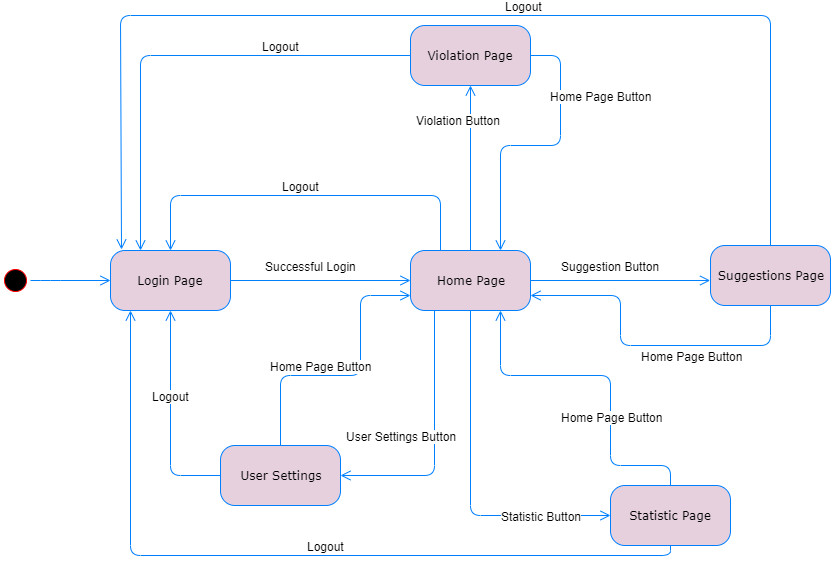

The diagram above was exported from draw.io. Its source (the exported page's mxGraphModel, read from the mxfile embedded in the PNG):
<mxGraphModel dx="2048" dy="731" grid="1" gridSize="10" guides="1" tooltips="1" connect="1" arrows="1" fold="1" page="1" pageScale="1" pageWidth="1100" pageHeight="850" background="#ffffff" math="0" shadow="0">
  <root>
    <mxCell id="0" />
    <mxCell id="1" parent="0" />
    <mxCell id="382b91b5511bd0f7-1" value="" style="ellipse;html=1;shape=startState;fillColor=#000000;strokeColor=#ff0000;rounded=1;shadow=0;comic=0;labelBackgroundColor=none;fontFamily=Verdana;fontSize=12;fontColor=#000000;align=center;direction=south;" parent="1" vertex="1">
      <mxGeometry x="80" y="340" width="30" height="30" as="geometry" />
    </mxCell>
    <mxCell id="382b91b5511bd0f7-6" value="Login Page" style="rounded=1;whiteSpace=wrap;html=1;arcSize=24;fillColor=#E6D0DE;strokeColor=#007FFF;shadow=0;comic=0;labelBackgroundColor=none;fontFamily=Verdana;fontSize=12;fontColor=#000000;align=center;" parent="1" vertex="1">
      <mxGeometry x="190" y="325" width="120" height="60" as="geometry" />
    </mxCell>
    <mxCell id="2a3bc250acf0617d-9" style="edgeStyle=orthogonalEdgeStyle;html=1;labelBackgroundColor=none;endArrow=open;endSize=8;strokeColor=#007FFF;fontFamily=Verdana;fontSize=12;align=left;" parent="1" source="382b91b5511bd0f7-1" target="382b91b5511bd0f7-6" edge="1">
      <mxGeometry relative="1" as="geometry">
        <Array as="points">
          <mxPoint x="130" y="355" />
          <mxPoint x="130" y="355" />
        </Array>
      </mxGeometry>
    </mxCell>
    <mxCell id="po5_leEjDLQcK-4Mrb4e-5" value="Home Page" style="rounded=1;whiteSpace=wrap;html=1;arcSize=24;fillColor=#E6D0DE;strokeColor=#007FFF;shadow=0;comic=0;labelBackgroundColor=none;fontFamily=Verdana;fontSize=12;fontColor=#000000;align=center;" parent="1" vertex="1">
      <mxGeometry x="490" y="325" width="120" height="60" as="geometry" />
    </mxCell>
    <mxCell id="po5_leEjDLQcK-4Mrb4e-6" style="edgeStyle=orthogonalEdgeStyle;html=1;labelBackgroundColor=none;endArrow=open;endSize=8;strokeColor=#007FFF;fontFamily=Verdana;fontSize=12;align=left;entryX=0;entryY=0.5;entryDx=0;entryDy=0;exitX=1;exitY=0.5;exitDx=0;exitDy=0;" parent="1" source="382b91b5511bd0f7-6" target="po5_leEjDLQcK-4Mrb4e-5" edge="1">
      <mxGeometry relative="1" as="geometry">
        <mxPoint x="350" y="375" as="sourcePoint" />
        <mxPoint x="200" y="365" as="targetPoint" />
      </mxGeometry>
    </mxCell>
    <mxCell id="po5_leEjDLQcK-4Mrb4e-13" value="Successful Login" style="text;html=1;resizable=0;points=[];align=center;verticalAlign=middle;labelBackgroundColor=#ffffff;" parent="po5_leEjDLQcK-4Mrb4e-6" vertex="1" connectable="0">
      <mxGeometry x="0.3385" relative="1" as="geometry">
        <mxPoint x="-40.5" y="-15" as="offset" />
      </mxGeometry>
    </mxCell>
    <mxCell id="po5_leEjDLQcK-4Mrb4e-10" style="edgeStyle=orthogonalEdgeStyle;html=1;labelBackgroundColor=none;endArrow=open;endSize=8;strokeColor=#007FFF;fontFamily=Verdana;fontSize=12;align=left;entryX=0.5;entryY=0;entryDx=0;entryDy=0;exitX=0.25;exitY=0;exitDx=0;exitDy=0;" parent="1" source="po5_leEjDLQcK-4Mrb4e-5" target="382b91b5511bd0f7-6" edge="1">
      <mxGeometry relative="1" as="geometry">
        <mxPoint x="309.66666666666674" y="190" as="sourcePoint" />
        <mxPoint x="450" y="350" as="targetPoint" />
        <Array as="points">
          <mxPoint x="520" y="270" />
          <mxPoint x="250" y="270" />
        </Array>
      </mxGeometry>
    </mxCell>
    <mxCell id="po5_leEjDLQcK-4Mrb4e-12" value="Logout" style="text;html=1;resizable=0;points=[];align=center;verticalAlign=middle;labelBackgroundColor=#ffffff;" parent="po5_leEjDLQcK-4Mrb4e-10" vertex="1" connectable="0">
      <mxGeometry x="-0.2308" y="3" relative="1" as="geometry">
        <mxPoint x="-49" y="-13" as="offset" />
      </mxGeometry>
    </mxCell>
    <mxCell id="po5_leEjDLQcK-4Mrb4e-19" value="Violation Page" style="rounded=1;whiteSpace=wrap;html=1;arcSize=24;fillColor=#E6D0DE;strokeColor=#007FFF;shadow=0;comic=0;labelBackgroundColor=none;fontFamily=Verdana;fontSize=12;fontColor=#000000;align=center;" parent="1" vertex="1">
      <mxGeometry x="490" y="100" width="120" height="60" as="geometry" />
    </mxCell>
    <mxCell id="po5_leEjDLQcK-4Mrb4e-22" style="edgeStyle=orthogonalEdgeStyle;html=1;labelBackgroundColor=none;endArrow=open;endSize=8;strokeColor=#007FFF;fontFamily=Verdana;fontSize=12;align=left;entryX=0.75;entryY=0;entryDx=0;entryDy=0;exitX=1;exitY=0.5;exitDx=0;exitDy=0;" parent="1" source="po5_leEjDLQcK-4Mrb4e-19" target="po5_leEjDLQcK-4Mrb4e-5" edge="1">
      <mxGeometry relative="1" as="geometry">
        <mxPoint x="580" y="160" as="sourcePoint" />
        <mxPoint x="390" y="240" as="targetPoint" />
        <Array as="points">
          <mxPoint x="640" y="130" />
          <mxPoint x="640" y="220" />
          <mxPoint x="580" y="220" />
        </Array>
      </mxGeometry>
    </mxCell>
    <mxCell id="po5_leEjDLQcK-4Mrb4e-25" value="Statistic Page" style="rounded=1;whiteSpace=wrap;html=1;arcSize=24;fillColor=#E6D0DE;strokeColor=#007FFF;shadow=0;comic=0;labelBackgroundColor=none;fontFamily=Verdana;fontSize=12;fontColor=#000000;align=center;" parent="1" vertex="1">
      <mxGeometry x="690" y="560" width="120" height="60" as="geometry" />
    </mxCell>
    <mxCell id="po5_leEjDLQcK-4Mrb4e-27" style="edgeStyle=orthogonalEdgeStyle;html=1;labelBackgroundColor=none;endArrow=open;endSize=8;strokeColor=#007FFF;fontFamily=Verdana;fontSize=12;align=left;entryX=0;entryY=0.5;entryDx=0;entryDy=0;" parent="1" source="po5_leEjDLQcK-4Mrb4e-5" target="po5_leEjDLQcK-4Mrb4e-25" edge="1">
      <mxGeometry relative="1" as="geometry">
        <mxPoint x="510" y="430" as="sourcePoint" />
        <mxPoint x="620" y="460" as="targetPoint" />
        <Array as="points">
          <mxPoint x="550" y="590" />
        </Array>
      </mxGeometry>
    </mxCell>
    <mxCell id="po5_leEjDLQcK-4Mrb4e-28" value="Statistic Button" style="text;html=1;resizable=0;points=[];align=center;verticalAlign=middle;labelBackgroundColor=#ffffff;" parent="po5_leEjDLQcK-4Mrb4e-27" vertex="1" connectable="0">
      <mxGeometry x="0.3385" relative="1" as="geometry">
        <mxPoint x="44" as="offset" />
      </mxGeometry>
    </mxCell>
    <mxCell id="y3kW4zL0bzf8qMdzJYYD-1" style="edgeStyle=orthogonalEdgeStyle;html=1;labelBackgroundColor=none;endArrow=open;endSize=8;strokeColor=#007FFF;fontFamily=Verdana;fontSize=12;align=left;exitX=0.5;exitY=0;exitDx=0;exitDy=0;entryX=0.5;entryY=1;entryDx=0;entryDy=0;" parent="1" source="po5_leEjDLQcK-4Mrb4e-5" target="po5_leEjDLQcK-4Mrb4e-19" edge="1">
      <mxGeometry relative="1" as="geometry">
        <mxPoint x="590" y="170" as="sourcePoint" />
        <mxPoint x="550" y="190" as="targetPoint" />
        <Array as="points" />
      </mxGeometry>
    </mxCell>
    <mxCell id="y3kW4zL0bzf8qMdzJYYD-2" value="Home Page Button" style="text;html=1;resizable=0;points=[];align=center;verticalAlign=middle;labelBackgroundColor=#ffffff;" parent="y3kW4zL0bzf8qMdzJYYD-1" vertex="1" connectable="0">
      <mxGeometry x="0.3385" relative="1" as="geometry">
        <mxPoint x="130" y="-45" as="offset" />
      </mxGeometry>
    </mxCell>
    <mxCell id="y3kW4zL0bzf8qMdzJYYD-3" value="Violation Button" style="text;html=1;resizable=0;points=[];align=center;verticalAlign=middle;labelBackgroundColor=#ffffff;" parent="1" vertex="1" connectable="0">
      <mxGeometry x="559.9069767441861" y="209.98837209302326" as="geometry">
        <mxPoint x="-22" y="-15" as="offset" />
      </mxGeometry>
    </mxCell>
    <mxCell id="y3kW4zL0bzf8qMdzJYYD-5" style="edgeStyle=orthogonalEdgeStyle;html=1;labelBackgroundColor=none;endArrow=open;endSize=8;strokeColor=#007FFF;fontFamily=Verdana;fontSize=12;align=left;exitX=0.5;exitY=0;exitDx=0;exitDy=0;entryX=0.75;entryY=1;entryDx=0;entryDy=0;" parent="1" source="po5_leEjDLQcK-4Mrb4e-25" target="po5_leEjDLQcK-4Mrb4e-5" edge="1">
      <mxGeometry relative="1" as="geometry">
        <mxPoint x="619.666666666667" y="140" as="sourcePoint" />
        <mxPoint x="580" y="420" as="targetPoint" />
        <Array as="points">
          <mxPoint x="750" y="540" />
          <mxPoint x="690" y="540" />
          <mxPoint x="690" y="450" />
          <mxPoint x="580" y="450" />
        </Array>
      </mxGeometry>
    </mxCell>
    <mxCell id="y3kW4zL0bzf8qMdzJYYD-6" value="Home Page Button" style="text;html=1;resizable=0;points=[];align=center;verticalAlign=middle;labelBackgroundColor=#ffffff;" parent="1" vertex="1" connectable="0">
      <mxGeometry x="700.1666666666665" y="489.83333333333326" as="geometry">
        <mxPoint x="-9.5" y="1.5" as="offset" />
      </mxGeometry>
    </mxCell>
    <mxCell id="y3kW4zL0bzf8qMdzJYYD-7" value="Suggestions Page" style="rounded=1;whiteSpace=wrap;html=1;arcSize=24;fillColor=#E6D0DE;strokeColor=#007FFF;shadow=0;comic=0;labelBackgroundColor=none;fontFamily=Verdana;fontSize=12;fontColor=#000000;align=center;" parent="1" vertex="1">
      <mxGeometry x="790" y="320" width="120" height="60" as="geometry" />
    </mxCell>
    <mxCell id="y3kW4zL0bzf8qMdzJYYD-8" style="edgeStyle=orthogonalEdgeStyle;html=1;labelBackgroundColor=none;endArrow=open;endSize=8;strokeColor=#007FFF;fontFamily=Verdana;fontSize=12;align=left;entryX=0;entryY=0.5;entryDx=0;entryDy=0;exitX=1;exitY=0.5;exitDx=0;exitDy=0;" parent="1" edge="1">
      <mxGeometry relative="1" as="geometry">
        <mxPoint x="609.6666666666667" y="355" as="sourcePoint" />
        <mxPoint x="789.666666666667" y="355" as="targetPoint" />
      </mxGeometry>
    </mxCell>
    <mxCell id="y3kW4zL0bzf8qMdzJYYD-9" value="Suggestion Button" style="text;html=1;resizable=0;points=[];align=center;verticalAlign=middle;labelBackgroundColor=#ffffff;" parent="y3kW4zL0bzf8qMdzJYYD-8" vertex="1" connectable="0">
      <mxGeometry x="0.3385" relative="1" as="geometry">
        <mxPoint x="-40.5" y="-15" as="offset" />
      </mxGeometry>
    </mxCell>
    <mxCell id="y3kW4zL0bzf8qMdzJYYD-10" style="edgeStyle=orthogonalEdgeStyle;html=1;labelBackgroundColor=none;endArrow=open;endSize=8;strokeColor=#007FFF;fontFamily=Verdana;fontSize=12;align=left;entryX=1;entryY=0.75;entryDx=0;entryDy=0;exitX=0.5;exitY=1;exitDx=0;exitDy=0;" parent="1" source="y3kW4zL0bzf8qMdzJYYD-7" target="po5_leEjDLQcK-4Mrb4e-5" edge="1">
      <mxGeometry relative="1" as="geometry">
        <mxPoint x="830.1666666666667" y="480" as="sourcePoint" />
        <mxPoint x="1010.166666666667" y="480" as="targetPoint" />
        <Array as="points">
          <mxPoint x="850" y="420" />
          <mxPoint x="700" y="420" />
          <mxPoint x="700" y="370" />
        </Array>
      </mxGeometry>
    </mxCell>
    <mxCell id="y3kW4zL0bzf8qMdzJYYD-11" value="Home Page Button" style="text;html=1;resizable=0;points=[];align=center;verticalAlign=middle;labelBackgroundColor=#ffffff;" parent="y3kW4zL0bzf8qMdzJYYD-10" vertex="1" connectable="0">
      <mxGeometry x="0.3385" relative="1" as="geometry">
        <mxPoint x="70.5" y="41" as="offset" />
      </mxGeometry>
    </mxCell>
    <mxCell id="6TUyob8iw9rZyxpIBnVL-1" value="User Settings" style="rounded=1;whiteSpace=wrap;html=1;arcSize=24;fillColor=#E6D0DE;strokeColor=#007FFF;shadow=0;comic=0;labelBackgroundColor=none;fontFamily=Verdana;fontSize=12;fontColor=#000000;align=center;" vertex="1" parent="1">
      <mxGeometry x="300" y="520" width="120" height="60" as="geometry" />
    </mxCell>
    <mxCell id="6TUyob8iw9rZyxpIBnVL-2" style="edgeStyle=orthogonalEdgeStyle;html=1;labelBackgroundColor=none;endArrow=open;endSize=8;strokeColor=#007FFF;fontFamily=Verdana;fontSize=12;align=left;entryX=1;entryY=0.5;entryDx=0;entryDy=0;exitX=0.2;exitY=1;exitDx=0;exitDy=0;exitPerimeter=0;" edge="1" parent="1" source="po5_leEjDLQcK-4Mrb4e-5" target="6TUyob8iw9rZyxpIBnVL-1">
      <mxGeometry relative="1" as="geometry">
        <mxPoint x="560" y="395" as="sourcePoint" />
        <mxPoint x="700" y="600" as="targetPoint" />
        <Array as="points">
          <mxPoint x="514" y="550" />
        </Array>
      </mxGeometry>
    </mxCell>
    <mxCell id="6TUyob8iw9rZyxpIBnVL-3" value="User Settings Button" style="text;html=1;resizable=0;points=[];align=center;verticalAlign=middle;labelBackgroundColor=#ffffff;" vertex="1" connectable="0" parent="6TUyob8iw9rZyxpIBnVL-2">
      <mxGeometry x="0.3385" relative="1" as="geometry">
        <mxPoint x="-26" y="-40" as="offset" />
      </mxGeometry>
    </mxCell>
    <mxCell id="6TUyob8iw9rZyxpIBnVL-4" style="edgeStyle=orthogonalEdgeStyle;html=1;labelBackgroundColor=none;endArrow=open;endSize=8;strokeColor=#007FFF;fontFamily=Verdana;fontSize=12;align=left;entryX=0;entryY=0.75;entryDx=0;entryDy=0;exitX=0.5;exitY=0;exitDx=0;exitDy=0;" edge="1" parent="1" source="6TUyob8iw9rZyxpIBnVL-1" target="po5_leEjDLQcK-4Mrb4e-5">
      <mxGeometry relative="1" as="geometry">
        <mxPoint x="570" y="405" as="sourcePoint" />
        <mxPoint x="710" y="610" as="targetPoint" />
        <Array as="points">
          <mxPoint x="360" y="450" />
          <mxPoint x="440" y="450" />
          <mxPoint x="440" y="370" />
        </Array>
      </mxGeometry>
    </mxCell>
    <mxCell id="6TUyob8iw9rZyxpIBnVL-5" value="Home Page Button" style="text;html=1;resizable=0;points=[];align=center;verticalAlign=middle;labelBackgroundColor=#ffffff;" vertex="1" connectable="0" parent="6TUyob8iw9rZyxpIBnVL-4">
      <mxGeometry x="0.3385" relative="1" as="geometry">
        <mxPoint x="-40" y="27" as="offset" />
      </mxGeometry>
    </mxCell>
    <mxCell id="6TUyob8iw9rZyxpIBnVL-6" style="edgeStyle=orthogonalEdgeStyle;html=1;labelBackgroundColor=none;endArrow=open;endSize=8;strokeColor=#007FFF;fontFamily=Verdana;fontSize=12;align=left;entryX=0.5;entryY=1;entryDx=0;entryDy=0;exitX=0;exitY=0.5;exitDx=0;exitDy=0;" edge="1" parent="1" source="6TUyob8iw9rZyxpIBnVL-1" target="382b91b5511bd0f7-6">
      <mxGeometry relative="1" as="geometry">
        <mxPoint x="530" y="335" as="sourcePoint" />
        <mxPoint x="260" y="335" as="targetPoint" />
        <Array as="points">
          <mxPoint x="250" y="550" />
        </Array>
      </mxGeometry>
    </mxCell>
    <mxCell id="6TUyob8iw9rZyxpIBnVL-7" value="Logout" style="text;html=1;resizable=0;points=[];align=center;verticalAlign=middle;labelBackgroundColor=#ffffff;" vertex="1" connectable="0" parent="6TUyob8iw9rZyxpIBnVL-6">
      <mxGeometry x="-0.2308" y="3" relative="1" as="geometry">
        <mxPoint x="3" y="-47" as="offset" />
      </mxGeometry>
    </mxCell>
    <mxCell id="6TUyob8iw9rZyxpIBnVL-8" style="edgeStyle=orthogonalEdgeStyle;html=1;labelBackgroundColor=none;endArrow=open;endSize=8;strokeColor=#007FFF;fontFamily=Verdana;fontSize=12;align=left;exitX=0.5;exitY=1;exitDx=0;exitDy=0;" edge="1" parent="1" source="po5_leEjDLQcK-4Mrb4e-25" target="382b91b5511bd0f7-6">
      <mxGeometry relative="1" as="geometry">
        <mxPoint x="540" y="345" as="sourcePoint" />
        <mxPoint x="270" y="345" as="targetPoint" />
        <Array as="points">
          <mxPoint x="750" y="630" />
          <mxPoint x="210" y="630" />
        </Array>
      </mxGeometry>
    </mxCell>
    <mxCell id="6TUyob8iw9rZyxpIBnVL-9" value="Logout" style="text;html=1;resizable=0;points=[];align=center;verticalAlign=middle;labelBackgroundColor=#ffffff;" vertex="1" connectable="0" parent="6TUyob8iw9rZyxpIBnVL-8">
      <mxGeometry x="-0.2308" y="3" relative="1" as="geometry">
        <mxPoint x="-49" y="-13" as="offset" />
      </mxGeometry>
    </mxCell>
    <mxCell id="6TUyob8iw9rZyxpIBnVL-10" style="edgeStyle=orthogonalEdgeStyle;html=1;labelBackgroundColor=none;endArrow=open;endSize=8;strokeColor=#007FFF;fontFamily=Verdana;fontSize=12;align=left;entryX=0.092;entryY=-0.017;entryDx=0;entryDy=0;exitX=0.5;exitY=0;exitDx=0;exitDy=0;entryPerimeter=0;" edge="1" parent="1" source="y3kW4zL0bzf8qMdzJYYD-7" target="382b91b5511bd0f7-6">
      <mxGeometry relative="1" as="geometry">
        <mxPoint x="550" y="355" as="sourcePoint" />
        <mxPoint x="280" y="355" as="targetPoint" />
        <Array as="points">
          <mxPoint x="850" y="90" />
          <mxPoint x="200" y="90" />
        </Array>
      </mxGeometry>
    </mxCell>
    <mxCell id="6TUyob8iw9rZyxpIBnVL-11" value="Logout" style="text;html=1;resizable=0;points=[];align=center;verticalAlign=middle;labelBackgroundColor=#ffffff;" vertex="1" connectable="0" parent="6TUyob8iw9rZyxpIBnVL-10">
      <mxGeometry x="-0.2308" y="3" relative="1" as="geometry">
        <mxPoint x="-49" y="-13" as="offset" />
      </mxGeometry>
    </mxCell>
    <mxCell id="6TUyob8iw9rZyxpIBnVL-12" style="edgeStyle=orthogonalEdgeStyle;html=1;labelBackgroundColor=none;endArrow=open;endSize=8;strokeColor=#007FFF;fontFamily=Verdana;fontSize=12;align=left;exitX=0;exitY=0.5;exitDx=0;exitDy=0;entryX=0.25;entryY=0;entryDx=0;entryDy=0;" edge="1" parent="1" source="po5_leEjDLQcK-4Mrb4e-19" target="382b91b5511bd0f7-6">
      <mxGeometry relative="1" as="geometry">
        <mxPoint x="560" y="365" as="sourcePoint" />
        <mxPoint x="240" y="240" as="targetPoint" />
        <Array as="points">
          <mxPoint x="220" y="130" />
        </Array>
      </mxGeometry>
    </mxCell>
    <mxCell id="6TUyob8iw9rZyxpIBnVL-13" value="Logout" style="text;html=1;resizable=0;points=[];align=center;verticalAlign=middle;labelBackgroundColor=#ffffff;" vertex="1" connectable="0" parent="6TUyob8iw9rZyxpIBnVL-12">
      <mxGeometry x="-0.2308" y="3" relative="1" as="geometry">
        <mxPoint x="49" y="-13" as="offset" />
      </mxGeometry>
    </mxCell>
  </root>
</mxGraphModel>